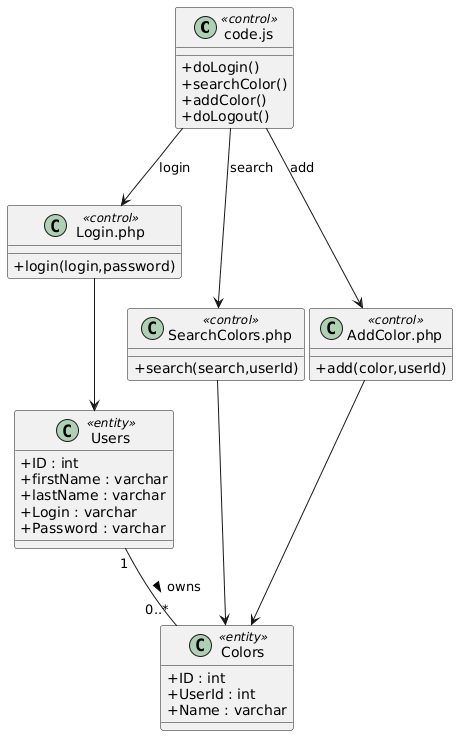

The diagram above was rendered by PlantUML. Its source (embedded in the PNG):
@startuml
skinparam classAttributeIconSize 0

class "code.js" as FrontendJS <<control>> {
  +doLogin()
  +searchColor()
  +addColor()
  +doLogout()
}

class "Login.php" as LoginAPI <<control>> {
  +login(login,password)
}

class "SearchColors.php" as SearchAPI <<control>> {
  +search(search,userId)
}

class "AddColor.php" as AddAPI <<control>> {
  +add(color,userId)
}

class "Users" as UsersTable <<entity>> {
  +ID : int
  +firstName : varchar
  +lastName : varchar
  +Login : varchar
  +Password : varchar
}

class "Colors" as ColorsTable <<entity>> {
  +ID : int
  +UserId : int
  +Name : varchar
}

UsersTable "1" -- "0..*" ColorsTable : owns >
FrontendJS --> LoginAPI : login
FrontendJS --> SearchAPI : search
FrontendJS --> AddAPI : add
LoginAPI --> UsersTable
SearchAPI --> ColorsTable
AddAPI --> ColorsTable
@enduml